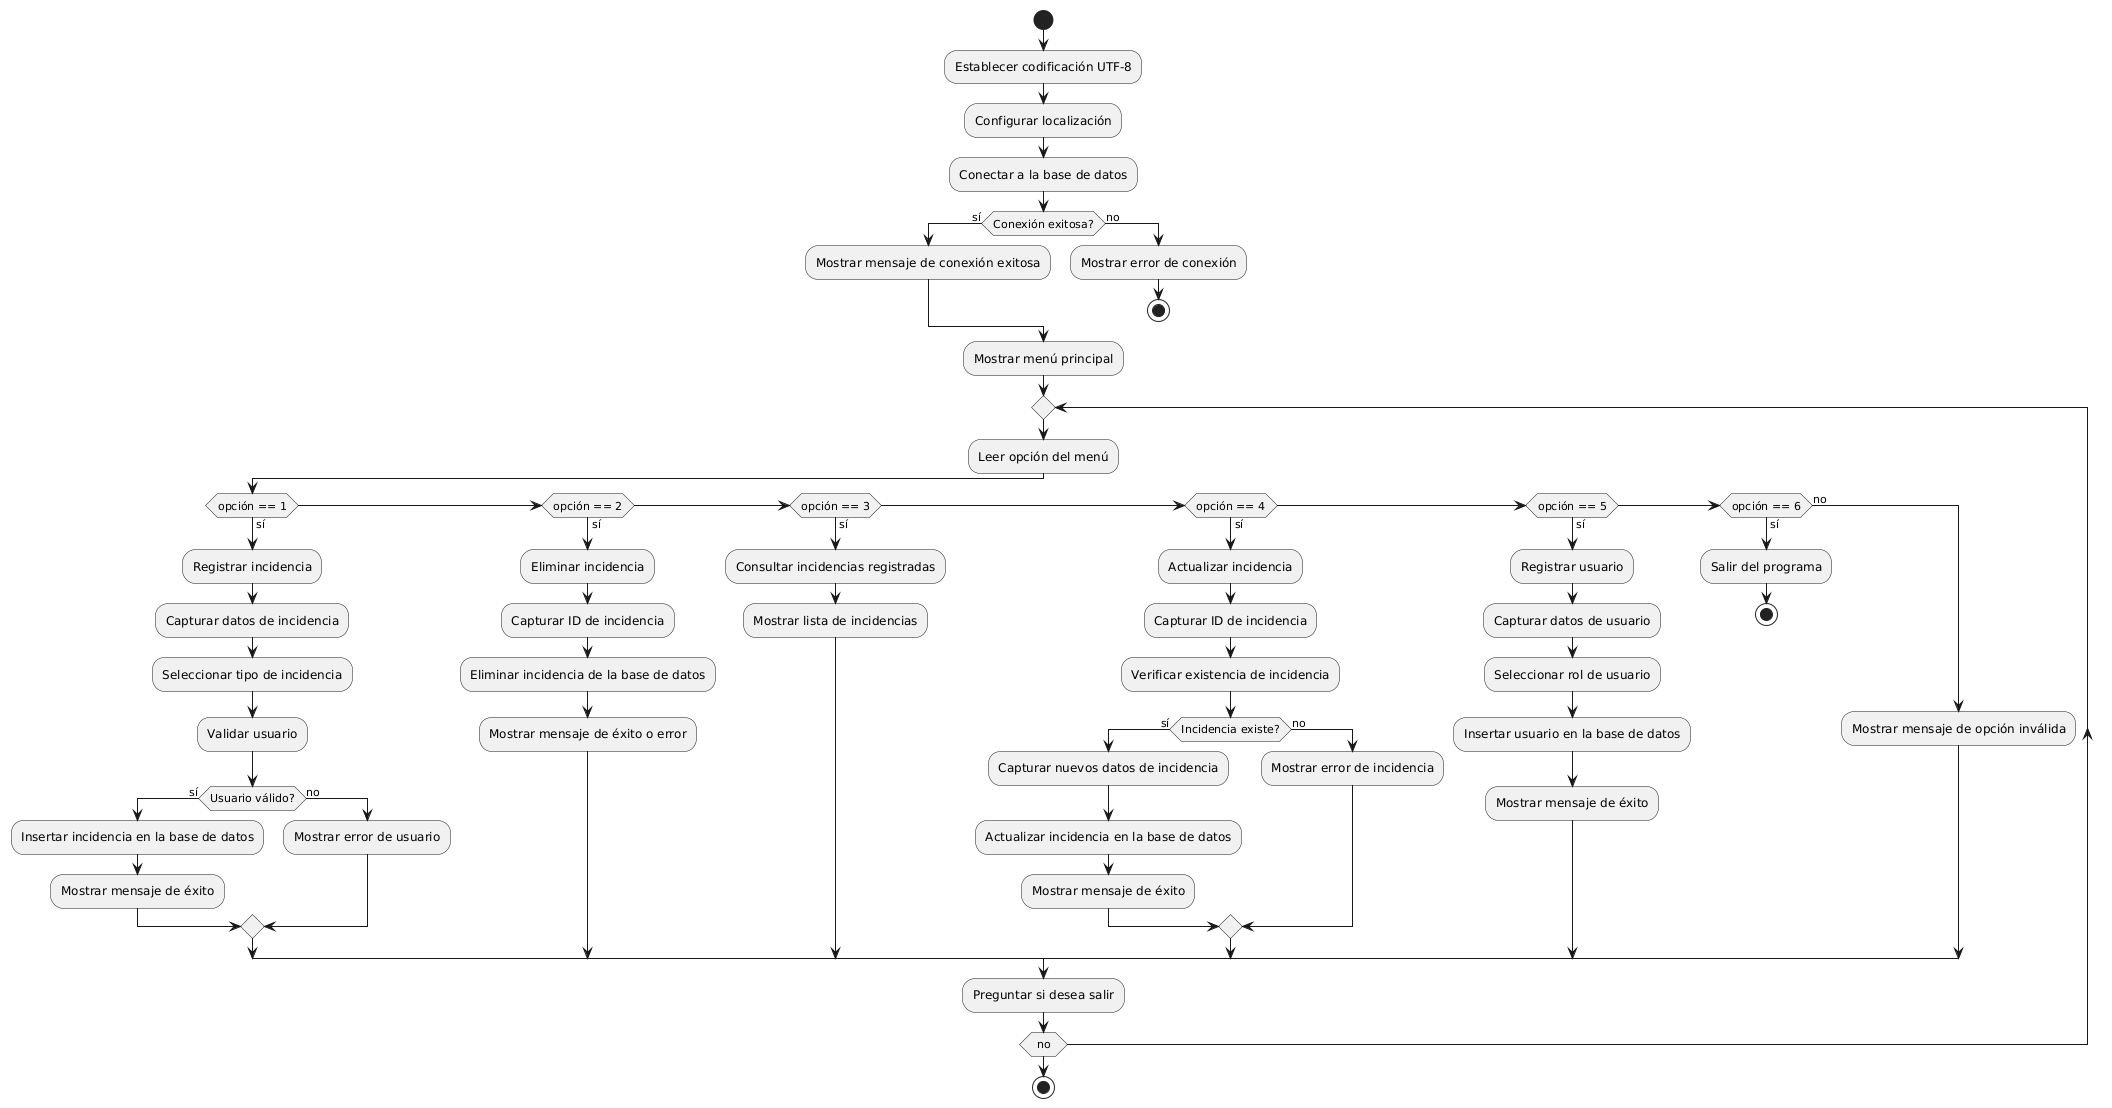

The diagram above was rendered by PlantUML. Its source (embedded in the PNG):
@startuml
start
:Establecer codificación UTF-8;
:Configurar localización;

:Conectar a la base de datos;
if (Conexión exitosa?) then (sí)
    :Mostrar mensaje de conexión exitosa;
else (no)
    :Mostrar error de conexión;
    stop
endif

:Mostrar menú principal;
repeat
    :Leer opción del menú;
    
    if (opción == 1) then (sí)
        :Registrar incidencia;
        :Capturar datos de incidencia;
        :Seleccionar tipo de incidencia;
        :Validar usuario;
        if (Usuario válido?) then (sí)
            :Insertar incidencia en la base de datos;
            :Mostrar mensaje de éxito;
        else (no)
            :Mostrar error de usuario;
        endif
    elseif (opción == 2) then (sí)
        :Eliminar incidencia;
        :Capturar ID de incidencia;
        :Eliminar incidencia de la base de datos;
        :Mostrar mensaje de éxito o error;
    elseif (opción == 3) then (sí)
        :Consultar incidencias registradas;
        :Mostrar lista de incidencias;
    elseif (opción == 4) then (sí)
        :Actualizar incidencia;
        :Capturar ID de incidencia;
        :Verificar existencia de incidencia;
        if (Incidencia existe?) then (sí)
            :Capturar nuevos datos de incidencia;
            :Actualizar incidencia en la base de datos;
            :Mostrar mensaje de éxito;
        else (no)
            :Mostrar error de incidencia;
        endif
    elseif (opción == 5) then (sí)
        :Registrar usuario;
        :Capturar datos de usuario;
        :Seleccionar rol de usuario;
        :Insertar usuario en la base de datos;
        :Mostrar mensaje de éxito;
    elseif (opción == 6) then (sí)
        :Salir del programa;
        stop
    else (no)
        :Mostrar mensaje de opción inválida;
    endif

    :Preguntar si desea salir;
repeat while (no)
stop
@enduml